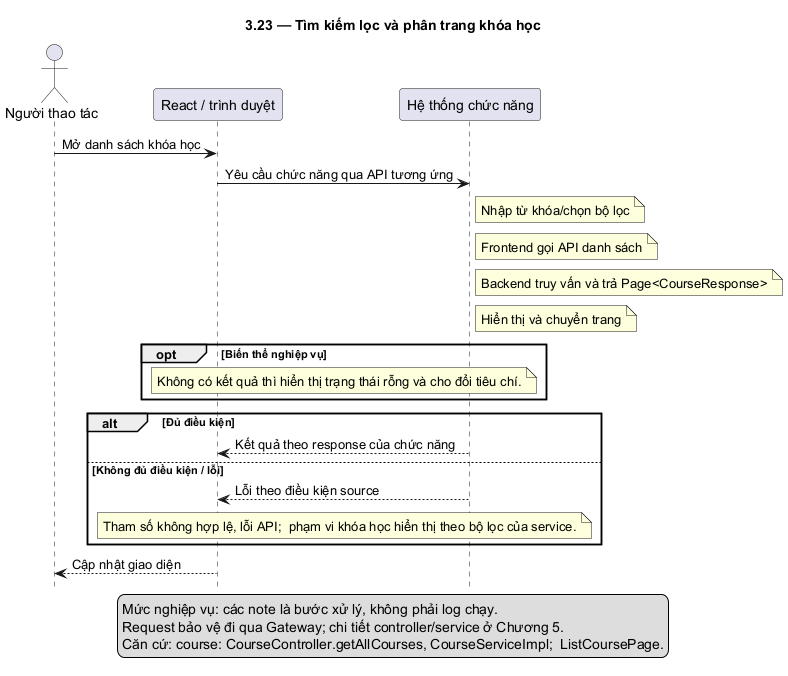

The diagram above was rendered by PlantUML. Its source (embedded in the PNG):
@startuml
skinparam defaultFontName DejaVu Sans
skinparam shadowing false
hide footbox
title 3.23 — Tìm kiếm lọc và phân trang khóa học
actor "Người thao tác" as U
participant "React / trình duyệt" as F
participant "Hệ thống chức năng" as B
U -> F: Mở danh sách khóa học
F -> B: Yêu cầu chức năng qua API tương ứng
note right of B: Nhập từ khóa/chọn bộ lọc
note right of B: Frontend gọi API danh sách
note right of B: Backend truy vấn và trả Page<CourseResponse>
note right of B: Hiển thị và chuyển trang
opt Biến thể nghiệp vụ
note over F,B: Không có kết quả thì hiển thị trạng thái rỗng và cho đổi tiêu chí.
end
alt Đủ điều kiện
B --> F: Kết quả theo response của chức năng
else Không đủ điều kiện / lỗi
B --> F: Lỗi theo điều kiện source
note over F,B: Tham số không hợp lệ, lỗi API;  phạm vi khóa học hiển thị theo bộ lọc của service.
end
F --> U: Cập nhật giao diện
legend bottom
Mức nghiệp vụ: các note là bước xử lý, không phải log chạy.
Request bảo vệ đi qua Gateway; chi tiết controller/service ở Chương 5.
Căn cứ: course: CourseController.getAllCourses, CourseServiceImpl;  ListCoursePage.
endlegend
@enduml